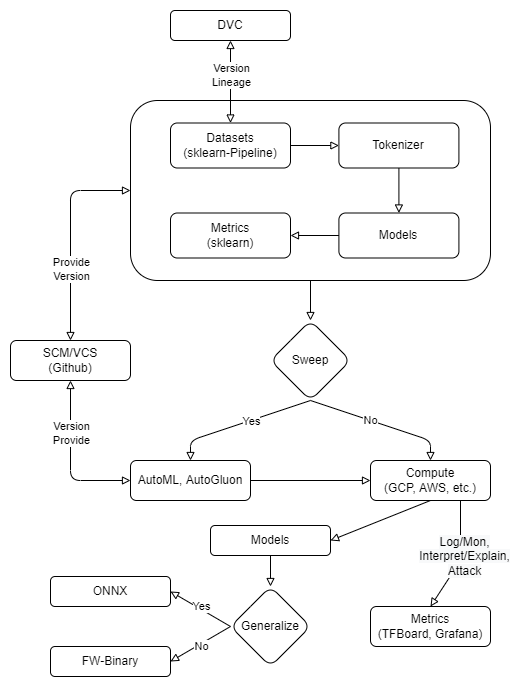

The diagram above was exported from draw.io. Its source (the exported page's mxGraphModel, read from the mxfile embedded in the PNG):
<mxGraphModel dx="2110" dy="1898" grid="1" gridSize="10" guides="1" tooltips="1" connect="1" arrows="1" fold="1" page="1" pageScale="1" pageWidth="827" pageHeight="1169" background="#FFFFFF" math="0" shadow="0">
  <root>
    <mxCell id="WIyWlLk6GJQsqaUBKTNV-0" />
    <mxCell id="WIyWlLk6GJQsqaUBKTNV-1" parent="WIyWlLk6GJQsqaUBKTNV-0" />
    <mxCell id="y7i3dnELTiuvMdTwisIS-1" value="" style="rounded=1;whiteSpace=wrap;html=1;strokeColor=none;gradientColor=none;fillColor=#FFFFFF;" vertex="1" parent="WIyWlLk6GJQsqaUBKTNV-1">
      <mxGeometry x="-10" y="-10" width="530" height="690" as="geometry" />
    </mxCell>
    <mxCell id="WIyWlLk6GJQsqaUBKTNV-3" value="SCM/VCS&lt;br&gt;(Github)" style="rounded=1;whiteSpace=wrap;html=1;fontSize=12;glass=0;strokeWidth=1;shadow=0;" parent="WIyWlLk6GJQsqaUBKTNV-1" vertex="1">
      <mxGeometry y="330" width="120" height="40" as="geometry" />
    </mxCell>
    <mxCell id="WIyWlLk6GJQsqaUBKTNV-12" value="Compute&lt;br&gt;(GCP, AWS, etc.)" style="rounded=1;whiteSpace=wrap;html=1;fontSize=12;glass=0;strokeWidth=1;shadow=0;" parent="WIyWlLk6GJQsqaUBKTNV-1" vertex="1">
      <mxGeometry x="360" y="450" width="120" height="40" as="geometry" />
    </mxCell>
    <mxCell id="yeRcQUI1LWawQNs3Btz--2" value="" style="endArrow=block;startArrow=block;html=1;rounded=1;entryX=0.5;entryY=0;entryDx=0;entryDy=0;startFill=0;endFill=0;exitX=0;exitY=0.5;exitDx=0;exitDy=0;" parent="WIyWlLk6GJQsqaUBKTNV-1" source="xCW8B4SzV0w3mQxQksGh-4" target="WIyWlLk6GJQsqaUBKTNV-3" edge="1">
      <mxGeometry width="50" height="50" relative="1" as="geometry">
        <mxPoint x="240" y="30" as="sourcePoint" />
        <mxPoint x="350" y="70" as="targetPoint" />
        <Array as="points">
          <mxPoint x="60" y="180" />
        </Array>
      </mxGeometry>
    </mxCell>
    <mxCell id="xA524udJCWJETJaqVgHZ-5" value="Provide&lt;br&gt;Version" style="edgeLabel;html=1;align=center;verticalAlign=middle;resizable=0;points=[];rounded=1;" parent="yeRcQUI1LWawQNs3Btz--2" vertex="1" connectable="0">
      <mxGeometry x="0.3269" y="2" relative="1" as="geometry">
        <mxPoint x="-2" y="-2" as="offset" />
      </mxGeometry>
    </mxCell>
    <mxCell id="yeRcQUI1LWawQNs3Btz--8" value="Metrics&lt;br&gt;(TFBoard, Grafana)" style="rounded=1;whiteSpace=wrap;html=1;fontSize=12;glass=0;strokeWidth=1;shadow=0;" parent="WIyWlLk6GJQsqaUBKTNV-1" vertex="1">
      <mxGeometry x="360" y="596" width="120" height="40" as="geometry" />
    </mxCell>
    <mxCell id="yeRcQUI1LWawQNs3Btz--10" value="" style="endArrow=block;html=1;rounded=1;entryX=0.5;entryY=0;entryDx=0;entryDy=0;exitX=0.75;exitY=1;exitDx=0;exitDy=0;endFill=0;" parent="WIyWlLk6GJQsqaUBKTNV-1" source="WIyWlLk6GJQsqaUBKTNV-12" target="yeRcQUI1LWawQNs3Btz--8" edge="1">
      <mxGeometry relative="1" as="geometry">
        <mxPoint x="310" y="391" as="sourcePoint" />
        <mxPoint x="410" y="391" as="targetPoint" />
        <Array as="points">
          <mxPoint x="450" y="550" />
        </Array>
      </mxGeometry>
    </mxCell>
    <mxCell id="yeRcQUI1LWawQNs3Btz--11" value="&lt;span style=&quot;font-size: 12px; background-color: rgb(248, 249, 250);&quot;&gt;Log/Mon,&lt;br&gt;Interpret/Explain,&lt;br&gt;Attack&lt;br&gt;&lt;/span&gt;" style="edgeLabel;resizable=0;html=1;align=center;verticalAlign=middle;rounded=1;" parent="yeRcQUI1LWawQNs3Btz--10" connectable="0" vertex="1">
      <mxGeometry relative="1" as="geometry">
        <mxPoint x="3" y="-2" as="offset" />
      </mxGeometry>
    </mxCell>
    <mxCell id="eyQn_I3VEW2BcQvcd7fV-8" value="Sweep" style="rhombus;whiteSpace=wrap;html=1;labelBackgroundColor=#FFFFFF;rounded=1;" parent="WIyWlLk6GJQsqaUBKTNV-1" vertex="1">
      <mxGeometry x="260" y="310" width="80" height="80" as="geometry" />
    </mxCell>
    <mxCell id="eyQn_I3VEW2BcQvcd7fV-13" value="" style="endArrow=block;html=1;rounded=1;endFill=0;entryX=0.5;entryY=0;entryDx=0;entryDy=0;" parent="WIyWlLk6GJQsqaUBKTNV-1" target="WIyWlLk6GJQsqaUBKTNV-12" edge="1">
      <mxGeometry width="50" height="50" relative="1" as="geometry">
        <mxPoint x="300" y="390" as="sourcePoint" />
        <mxPoint x="470" y="420" as="targetPoint" />
        <Array as="points">
          <mxPoint x="420" y="430" />
        </Array>
      </mxGeometry>
    </mxCell>
    <mxCell id="eyQn_I3VEW2BcQvcd7fV-14" value="No" style="edgeLabel;html=1;align=center;verticalAlign=middle;resizable=0;points=[];rounded=1;" parent="eyQn_I3VEW2BcQvcd7fV-13" vertex="1" connectable="0">
      <mxGeometry x="0.0373" y="-5" relative="1" as="geometry">
        <mxPoint x="-11" y="-9" as="offset" />
      </mxGeometry>
    </mxCell>
    <mxCell id="eyQn_I3VEW2BcQvcd7fV-15" value="" style="endArrow=block;html=1;rounded=1;endFill=0;exitX=0.5;exitY=1;exitDx=0;exitDy=0;" parent="WIyWlLk6GJQsqaUBKTNV-1" source="eyQn_I3VEW2BcQvcd7fV-8" target="eyQn_I3VEW2BcQvcd7fV-17" edge="1">
      <mxGeometry width="50" height="50" relative="1" as="geometry">
        <mxPoint x="320" y="390" as="sourcePoint" />
        <mxPoint x="500" y="470" as="targetPoint" />
        <Array as="points">
          <mxPoint x="180" y="430" />
        </Array>
      </mxGeometry>
    </mxCell>
    <mxCell id="eyQn_I3VEW2BcQvcd7fV-16" value="Yes" style="edgeLabel;html=1;align=center;verticalAlign=middle;resizable=0;points=[];rounded=1;" parent="eyQn_I3VEW2BcQvcd7fV-15" vertex="1" connectable="0">
      <mxGeometry x="0.0373" y="-5" relative="1" as="geometry">
        <mxPoint x="14" y="1" as="offset" />
      </mxGeometry>
    </mxCell>
    <mxCell id="eyQn_I3VEW2BcQvcd7fV-17" value="AutoML, AutoGluon" style="rounded=1;whiteSpace=wrap;html=1;fontSize=12;glass=0;strokeWidth=1;shadow=0;" parent="WIyWlLk6GJQsqaUBKTNV-1" vertex="1">
      <mxGeometry x="120" y="450" width="120" height="40" as="geometry" />
    </mxCell>
    <mxCell id="xCW8B4SzV0w3mQxQksGh-5" value="" style="endArrow=block;html=1;rounded=1;endFill=0;entryX=0.5;entryY=0;entryDx=0;entryDy=0;" parent="WIyWlLk6GJQsqaUBKTNV-1" target="eyQn_I3VEW2BcQvcd7fV-8" edge="1">
      <mxGeometry width="50" height="50" relative="1" as="geometry">
        <mxPoint x="300" y="270" as="sourcePoint" />
        <mxPoint x="310" y="140" as="targetPoint" />
        <Array as="points" />
      </mxGeometry>
    </mxCell>
    <mxCell id="xCW8B4SzV0w3mQxQksGh-8" value="" style="group;rounded=1;" parent="WIyWlLk6GJQsqaUBKTNV-1" vertex="1" connectable="0">
      <mxGeometry x="120" y="90" width="360" height="180" as="geometry" />
    </mxCell>
    <mxCell id="xCW8B4SzV0w3mQxQksGh-4" value="" style="rounded=1;whiteSpace=wrap;html=1;" parent="xCW8B4SzV0w3mQxQksGh-8" vertex="1">
      <mxGeometry width="360" height="180" as="geometry" />
    </mxCell>
    <mxCell id="eyQn_I3VEW2BcQvcd7fV-4" value="Metrics&lt;br&gt;(sklearn)" style="rounded=1;whiteSpace=wrap;html=1;fontSize=12;glass=0;strokeWidth=1;shadow=0;" parent="xCW8B4SzV0w3mQxQksGh-8" vertex="1">
      <mxGeometry x="40" y="112.5" width="120.00000000000001" height="45" as="geometry" />
    </mxCell>
    <mxCell id="eyQn_I3VEW2BcQvcd7fV-0" value="Datasets&lt;br&gt;(sklearn-Pipeline)" style="rounded=1;whiteSpace=wrap;html=1;fontSize=12;glass=0;strokeWidth=1;shadow=0;" parent="xCW8B4SzV0w3mQxQksGh-8" vertex="1">
      <mxGeometry x="40" y="22.5" width="120.00000000000001" height="45" as="geometry" />
    </mxCell>
    <mxCell id="eyQn_I3VEW2BcQvcd7fV-3" value="Tokenizer" style="rounded=1;whiteSpace=wrap;html=1;fontSize=12;glass=0;strokeWidth=1;shadow=0;" parent="xCW8B4SzV0w3mQxQksGh-8" vertex="1">
      <mxGeometry x="208.4126315789473" y="22.5" width="120.00000000000001" height="45" as="geometry" />
    </mxCell>
    <mxCell id="eyQn_I3VEW2BcQvcd7fV-2" value="" style="endArrow=block;html=1;rounded=1;exitX=1;exitY=0.5;exitDx=0;exitDy=0;endFill=0;entryX=0;entryY=0.5;entryDx=0;entryDy=0;" parent="xCW8B4SzV0w3mQxQksGh-8" source="eyQn_I3VEW2BcQvcd7fV-0" target="eyQn_I3VEW2BcQvcd7fV-3" edge="1">
      <mxGeometry width="50" height="50" relative="1" as="geometry">
        <mxPoint x="172.10526315789477" y="-55.125" as="sourcePoint" />
        <mxPoint x="82.10526315789475" y="23.625" as="targetPoint" />
        <Array as="points" />
      </mxGeometry>
    </mxCell>
    <mxCell id="eyQn_I3VEW2BcQvcd7fV-6" value="Models" style="rounded=1;whiteSpace=wrap;html=1;fontSize=12;glass=0;strokeWidth=1;shadow=0;" parent="xCW8B4SzV0w3mQxQksGh-8" vertex="1">
      <mxGeometry x="208.4126315789473" y="112.5" width="120.00000000000001" height="45" as="geometry" />
    </mxCell>
    <mxCell id="eyQn_I3VEW2BcQvcd7fV-7" value="" style="endArrow=block;html=1;rounded=1;endFill=0;entryX=0.5;entryY=0;entryDx=0;entryDy=0;exitX=0.5;exitY=1;exitDx=0;exitDy=0;" parent="xCW8B4SzV0w3mQxQksGh-8" source="eyQn_I3VEW2BcQvcd7fV-3" target="eyQn_I3VEW2BcQvcd7fV-6" edge="1">
      <mxGeometry width="50" height="50" relative="1" as="geometry">
        <mxPoint x="172.10526315789477" y="-55.125" as="sourcePoint" />
        <mxPoint x="252.1052631578947" y="34.875" as="targetPoint" />
        <Array as="points" />
      </mxGeometry>
    </mxCell>
    <mxCell id="eyQn_I3VEW2BcQvcd7fV-5" value="" style="endArrow=block;html=1;rounded=1;endFill=0;entryX=1;entryY=0.5;entryDx=0;entryDy=0;startArrow=none;exitX=0;exitY=0.5;exitDx=0;exitDy=0;" parent="xCW8B4SzV0w3mQxQksGh-8" source="eyQn_I3VEW2BcQvcd7fV-6" target="eyQn_I3VEW2BcQvcd7fV-4" edge="1">
      <mxGeometry width="50" height="50" relative="1" as="geometry">
        <mxPoint x="162.1052631578947" y="-67.5" as="sourcePoint" />
        <mxPoint x="92.10526315789474" y="33.75" as="targetPoint" />
        <Array as="points" />
      </mxGeometry>
    </mxCell>
    <mxCell id="xCW8B4SzV0w3mQxQksGh-9" value="" style="endArrow=block;html=1;rounded=1;endFill=0;entryX=0;entryY=0.5;entryDx=0;entryDy=0;exitX=1;exitY=0.5;exitDx=0;exitDy=0;" parent="WIyWlLk6GJQsqaUBKTNV-1" source="eyQn_I3VEW2BcQvcd7fV-17" target="WIyWlLk6GJQsqaUBKTNV-12" edge="1">
      <mxGeometry width="50" height="50" relative="1" as="geometry">
        <mxPoint x="310" y="281" as="sourcePoint" />
        <mxPoint x="310" y="320" as="targetPoint" />
        <Array as="points" />
      </mxGeometry>
    </mxCell>
    <mxCell id="xCW8B4SzV0w3mQxQksGh-12" value="" style="endArrow=block;startArrow=block;html=1;rounded=1;entryX=0.5;entryY=1;entryDx=0;entryDy=0;startFill=0;endFill=0;exitX=0;exitY=0.5;exitDx=0;exitDy=0;" parent="WIyWlLk6GJQsqaUBKTNV-1" source="eyQn_I3VEW2BcQvcd7fV-17" target="WIyWlLk6GJQsqaUBKTNV-3" edge="1">
      <mxGeometry width="50" height="50" relative="1" as="geometry">
        <mxPoint x="310" y="281" as="sourcePoint" />
        <mxPoint x="130" y="360" as="targetPoint" />
        <Array as="points">
          <mxPoint x="60" y="470" />
        </Array>
      </mxGeometry>
    </mxCell>
    <mxCell id="xCW8B4SzV0w3mQxQksGh-13" value="Version&lt;br&gt;Provide" style="edgeLabel;html=1;align=center;verticalAlign=middle;resizable=0;points=[];rounded=1;" parent="xCW8B4SzV0w3mQxQksGh-12" vertex="1" connectable="0">
      <mxGeometry x="0.3269" y="2" relative="1" as="geometry">
        <mxPoint x="2" y="-2" as="offset" />
      </mxGeometry>
    </mxCell>
    <mxCell id="AAITHxd5TA9YvMp2cwXd-0" value="Generalize" style="rhombus;whiteSpace=wrap;html=1;labelBackgroundColor=#FFFFFF;rounded=1;" parent="WIyWlLk6GJQsqaUBKTNV-1" vertex="1">
      <mxGeometry x="220" y="576" width="80" height="80" as="geometry" />
    </mxCell>
    <mxCell id="AAITHxd5TA9YvMp2cwXd-6" value="ONNX" style="rounded=1;whiteSpace=wrap;html=1;fontSize=12;glass=0;strokeWidth=1;shadow=0;" parent="WIyWlLk6GJQsqaUBKTNV-1" vertex="1">
      <mxGeometry x="40" y="566" width="120" height="30" as="geometry" />
    </mxCell>
    <mxCell id="AAITHxd5TA9YvMp2cwXd-9" value="" style="endArrow=block;html=1;rounded=1;endFill=0;exitX=0;exitY=0.5;exitDx=0;exitDy=0;entryX=1;entryY=0.5;entryDx=0;entryDy=0;" parent="WIyWlLk6GJQsqaUBKTNV-1" source="AAITHxd5TA9YvMp2cwXd-0" target="AAITHxd5TA9YvMp2cwXd-6" edge="1">
      <mxGeometry width="50" height="50" relative="1" as="geometry">
        <mxPoint x="310" y="406" as="sourcePoint" />
        <mxPoint x="190" y="466" as="targetPoint" />
        <Array as="points" />
      </mxGeometry>
    </mxCell>
    <mxCell id="AAITHxd5TA9YvMp2cwXd-10" value="Yes" style="edgeLabel;html=1;align=center;verticalAlign=middle;resizable=0;points=[];rounded=1;" parent="AAITHxd5TA9YvMp2cwXd-9" vertex="1" connectable="0">
      <mxGeometry x="0.0373" y="-5" relative="1" as="geometry">
        <mxPoint x="-1" y="2" as="offset" />
      </mxGeometry>
    </mxCell>
    <mxCell id="AAITHxd5TA9YvMp2cwXd-11" value="" style="endArrow=block;html=1;rounded=1;endFill=0;exitX=0;exitY=0.5;exitDx=0;exitDy=0;entryX=1;entryY=0.5;entryDx=0;entryDy=0;" parent="WIyWlLk6GJQsqaUBKTNV-1" source="AAITHxd5TA9YvMp2cwXd-0" target="AAITHxd5TA9YvMp2cwXd-14" edge="1">
      <mxGeometry width="50" height="50" relative="1" as="geometry">
        <mxPoint x="310" y="406" as="sourcePoint" />
        <mxPoint x="230" y="636" as="targetPoint" />
        <Array as="points" />
      </mxGeometry>
    </mxCell>
    <mxCell id="AAITHxd5TA9YvMp2cwXd-12" value="No" style="edgeLabel;html=1;align=center;verticalAlign=middle;resizable=0;points=[];rounded=1;" parent="AAITHxd5TA9YvMp2cwXd-11" vertex="1" connectable="0">
      <mxGeometry x="0.0373" y="-5" relative="1" as="geometry">
        <mxPoint x="4" y="6" as="offset" />
      </mxGeometry>
    </mxCell>
    <mxCell id="AAITHxd5TA9YvMp2cwXd-14" value="FW-Binary" style="rounded=1;whiteSpace=wrap;html=1;fontSize=12;glass=0;strokeWidth=1;shadow=0;" parent="WIyWlLk6GJQsqaUBKTNV-1" vertex="1">
      <mxGeometry x="40" y="636" width="120" height="30" as="geometry" />
    </mxCell>
    <mxCell id="gEctiig8id4Cj20NZ3tO-2" value="" style="endArrow=block;html=1;rounded=1;exitX=0.5;exitY=1;exitDx=0;exitDy=0;endFill=0;entryX=0.5;entryY=0;entryDx=0;entryDy=0;" parent="WIyWlLk6GJQsqaUBKTNV-1" source="gEctiig8id4Cj20NZ3tO-4" target="AAITHxd5TA9YvMp2cwXd-0" edge="1">
      <mxGeometry relative="1" as="geometry">
        <mxPoint x="470" y="495" as="sourcePoint" />
        <mxPoint x="280" y="555" as="targetPoint" />
        <Array as="points" />
      </mxGeometry>
    </mxCell>
    <mxCell id="gEctiig8id4Cj20NZ3tO-4" value="Models" style="rounded=1;whiteSpace=wrap;html=1;fontSize=12;glass=0;strokeWidth=1;shadow=0;" parent="WIyWlLk6GJQsqaUBKTNV-1" vertex="1">
      <mxGeometry x="200" y="515" width="120" height="30" as="geometry" />
    </mxCell>
    <mxCell id="gEctiig8id4Cj20NZ3tO-5" value="" style="endArrow=block;html=1;rounded=1;exitX=0.5;exitY=1;exitDx=0;exitDy=0;endFill=0;entryX=1;entryY=0.5;entryDx=0;entryDy=0;" parent="WIyWlLk6GJQsqaUBKTNV-1" source="WIyWlLk6GJQsqaUBKTNV-12" target="gEctiig8id4Cj20NZ3tO-4" edge="1">
      <mxGeometry relative="1" as="geometry">
        <mxPoint x="270" y="636" as="sourcePoint" />
        <mxPoint x="250" y="690" as="targetPoint" />
        <Array as="points" />
      </mxGeometry>
    </mxCell>
    <mxCell id="gEctiig8id4Cj20NZ3tO-6" value="DVC" style="rounded=1;whiteSpace=wrap;html=1;fontSize=12;glass=0;strokeWidth=1;shadow=0;" parent="WIyWlLk6GJQsqaUBKTNV-1" vertex="1">
      <mxGeometry x="160" width="120" height="30" as="geometry" />
    </mxCell>
    <mxCell id="gEctiig8id4Cj20NZ3tO-8" value="" style="endArrow=block;startArrow=block;html=1;rounded=1;entryX=0.5;entryY=0;entryDx=0;entryDy=0;startFill=0;endFill=0;exitX=0.5;exitY=1;exitDx=0;exitDy=0;" parent="WIyWlLk6GJQsqaUBKTNV-1" source="gEctiig8id4Cj20NZ3tO-6" target="eyQn_I3VEW2BcQvcd7fV-0" edge="1">
      <mxGeometry width="50" height="50" relative="1" as="geometry">
        <mxPoint x="130" y="190" as="sourcePoint" />
        <mxPoint x="70" y="340" as="targetPoint" />
        <Array as="points" />
      </mxGeometry>
    </mxCell>
    <mxCell id="gEctiig8id4Cj20NZ3tO-9" value="Version&lt;br&gt;Lineage" style="edgeLabel;html=1;align=center;verticalAlign=middle;resizable=0;points=[];rounded=1;" parent="gEctiig8id4Cj20NZ3tO-8" vertex="1" connectable="0">
      <mxGeometry x="0.3269" y="2" relative="1" as="geometry">
        <mxPoint x="-2" y="-20" as="offset" />
      </mxGeometry>
    </mxCell>
  </root>
</mxGraphModel>